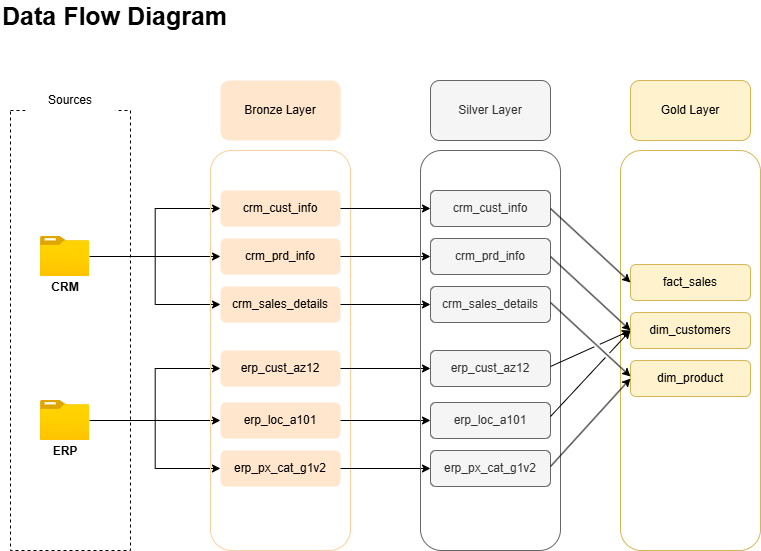

The diagram above was exported from draw.io. Its source (the exported page's mxGraphModel, read from the mxfile embedded in the PNG):
<mxGraphModel dx="1256" dy="696" grid="1" gridSize="10" guides="1" tooltips="1" connect="1" arrows="1" fold="1" page="1" pageScale="1" pageWidth="850" pageHeight="1100" background="#ffffff" math="0" shadow="0">
  <root>
    <mxCell id="0" />
    <mxCell id="1" parent="0" />
    <mxCell id="IZfVHXmfzeIHsebWRiNw-1" parent="1" style="rounded=0;whiteSpace=wrap;html=1;dashed=1;fillColor=none;" value="" vertex="1">
      <mxGeometry height="440" width="120" x="50" y="150" as="geometry" />
    </mxCell>
    <mxCell id="IZfVHXmfzeIHsebWRiNw-2" parent="1" style="rounded=1;whiteSpace=wrap;html=1;strokeColor=none;" value="Sources" vertex="1">
      <mxGeometry height="40" width="90" x="65" y="120" as="geometry" />
    </mxCell>
    <mxCell id="IZfVHXmfzeIHsebWRiNw-12" edge="1" parent="1" source="IZfVHXmfzeIHsebWRiNw-3" style="edgeStyle=orthogonalEdgeStyle;rounded=0;orthogonalLoop=1;jettySize=auto;html=1;entryX=0;entryY=0.5;entryDx=0;entryDy=0;" target="IZfVHXmfzeIHsebWRiNw-9">
      <mxGeometry relative="1" as="geometry" />
    </mxCell>
    <mxCell id="IZfVHXmfzeIHsebWRiNw-13" edge="1" parent="1" source="IZfVHXmfzeIHsebWRiNw-3" style="edgeStyle=orthogonalEdgeStyle;rounded=0;orthogonalLoop=1;jettySize=auto;html=1;entryX=0;entryY=0.5;entryDx=0;entryDy=0;" target="IZfVHXmfzeIHsebWRiNw-10">
      <mxGeometry relative="1" as="geometry" />
    </mxCell>
    <mxCell id="IZfVHXmfzeIHsebWRiNw-14" edge="1" parent="1" source="IZfVHXmfzeIHsebWRiNw-3" style="edgeStyle=orthogonalEdgeStyle;rounded=0;orthogonalLoop=1;jettySize=auto;html=1;entryX=0;entryY=0.5;entryDx=0;entryDy=0;" target="IZfVHXmfzeIHsebWRiNw-11">
      <mxGeometry relative="1" as="geometry" />
    </mxCell>
    <mxCell id="IZfVHXmfzeIHsebWRiNw-3" parent="1" style="image;aspect=fixed;html=1;points=[];align=center;fontSize=12;image=img/lib/azure2/general/Folder_Blank.svg;" value="" vertex="1">
      <mxGeometry height="40" width="49.29" x="80.01000000000002" y="276" as="geometry" />
    </mxCell>
    <mxCell id="IZfVHXmfzeIHsebWRiNw-4" parent="1" style="text;html=1;whiteSpace=wrap;strokeColor=none;fillColor=none;align=center;verticalAlign=middle;rounded=0;" value="&lt;b&gt;CRM&lt;/b&gt;" vertex="1">
      <mxGeometry height="30" width="60" x="74.65" y="312" as="geometry" />
    </mxCell>
    <mxCell id="IZfVHXmfzeIHsebWRiNw-18" edge="1" parent="1" source="IZfVHXmfzeIHsebWRiNw-5" style="edgeStyle=orthogonalEdgeStyle;rounded=0;orthogonalLoop=1;jettySize=auto;html=1;entryX=0;entryY=0.5;entryDx=0;entryDy=0;" target="IZfVHXmfzeIHsebWRiNw-15">
      <mxGeometry relative="1" as="geometry" />
    </mxCell>
    <mxCell id="IZfVHXmfzeIHsebWRiNw-19" edge="1" parent="1" source="IZfVHXmfzeIHsebWRiNw-5" style="edgeStyle=orthogonalEdgeStyle;rounded=0;orthogonalLoop=1;jettySize=auto;html=1;entryX=0;entryY=0.5;entryDx=0;entryDy=0;" target="IZfVHXmfzeIHsebWRiNw-16">
      <mxGeometry relative="1" as="geometry" />
    </mxCell>
    <mxCell id="IZfVHXmfzeIHsebWRiNw-20" edge="1" parent="1" source="IZfVHXmfzeIHsebWRiNw-5" style="edgeStyle=orthogonalEdgeStyle;rounded=0;orthogonalLoop=1;jettySize=auto;html=1;entryX=0;entryY=0.5;entryDx=0;entryDy=0;" target="IZfVHXmfzeIHsebWRiNw-17">
      <mxGeometry relative="1" as="geometry" />
    </mxCell>
    <mxCell id="IZfVHXmfzeIHsebWRiNw-5" parent="1" style="image;aspect=fixed;html=1;points=[];align=center;fontSize=12;image=img/lib/azure2/general/Folder_Blank.svg;" value="" vertex="1">
      <mxGeometry height="40" width="49.29" x="80.01000000000002" y="440" as="geometry" />
    </mxCell>
    <mxCell id="IZfVHXmfzeIHsebWRiNw-6" parent="1" style="text;html=1;whiteSpace=wrap;strokeColor=none;fillColor=none;align=center;verticalAlign=middle;rounded=0;" value="&lt;b&gt;ERP&lt;/b&gt;" vertex="1">
      <mxGeometry height="30" width="60" x="74.65" y="476" as="geometry" />
    </mxCell>
    <mxCell id="IZfVHXmfzeIHsebWRiNw-7" parent="1" style="rounded=1;whiteSpace=wrap;html=1;fillColor=#ffe6cc;strokeColor=none;" value="Bronze Layer" vertex="1">
      <mxGeometry height="60" width="120" x="260" y="120" as="geometry" />
    </mxCell>
    <mxCell id="IZfVHXmfzeIHsebWRiNw-8" parent="1" style="rounded=1;whiteSpace=wrap;html=1;fillColor=none;strokeColor=#FFCE9F;" value="" vertex="1">
      <mxGeometry height="400" width="140" x="250" y="190" as="geometry" />
    </mxCell>
    <mxCell id="IEoLC4CsaCLj8Uu8u-J2-9" edge="1" parent="1" source="IZfVHXmfzeIHsebWRiNw-9" style="edgeStyle=orthogonalEdgeStyle;rounded=0;orthogonalLoop=1;jettySize=auto;html=1;entryX=0;entryY=0.5;entryDx=0;entryDy=0;" target="IEoLC4CsaCLj8Uu8u-J2-3">
      <mxGeometry relative="1" as="geometry" />
    </mxCell>
    <mxCell id="IZfVHXmfzeIHsebWRiNw-9" parent="1" style="rounded=1;whiteSpace=wrap;html=1;fillColor=#ffe6cc;strokeColor=none;" value="crm_cust_info" vertex="1">
      <mxGeometry height="36" width="120" x="260" y="230" as="geometry" />
    </mxCell>
    <mxCell id="IEoLC4CsaCLj8Uu8u-J2-10" edge="1" parent="1" source="IZfVHXmfzeIHsebWRiNw-10" style="edgeStyle=orthogonalEdgeStyle;rounded=0;orthogonalLoop=1;jettySize=auto;html=1;entryX=0;entryY=0.5;entryDx=0;entryDy=0;" target="IEoLC4CsaCLj8Uu8u-J2-4">
      <mxGeometry relative="1" as="geometry" />
    </mxCell>
    <mxCell id="IZfVHXmfzeIHsebWRiNw-10" parent="1" style="rounded=1;whiteSpace=wrap;html=1;fillColor=#ffe6cc;strokeColor=none;" value="crm_prd_info" vertex="1">
      <mxGeometry height="36" width="120" x="260" y="278" as="geometry" />
    </mxCell>
    <mxCell id="IEoLC4CsaCLj8Uu8u-J2-11" edge="1" parent="1" source="IZfVHXmfzeIHsebWRiNw-11" style="edgeStyle=orthogonalEdgeStyle;rounded=0;orthogonalLoop=1;jettySize=auto;html=1;entryX=0;entryY=0.5;entryDx=0;entryDy=0;" target="IEoLC4CsaCLj8Uu8u-J2-5">
      <mxGeometry relative="1" as="geometry" />
    </mxCell>
    <mxCell id="IZfVHXmfzeIHsebWRiNw-11" parent="1" style="rounded=1;whiteSpace=wrap;html=1;fillColor=#ffe6cc;strokeColor=none;" value="crm_sales_details" vertex="1">
      <mxGeometry height="36" width="120" x="260" y="326" as="geometry" />
    </mxCell>
    <mxCell id="IEoLC4CsaCLj8Uu8u-J2-12" edge="1" parent="1" source="IZfVHXmfzeIHsebWRiNw-15" style="edgeStyle=orthogonalEdgeStyle;rounded=0;orthogonalLoop=1;jettySize=auto;html=1;entryX=0;entryY=0.5;entryDx=0;entryDy=0;" target="IEoLC4CsaCLj8Uu8u-J2-6">
      <mxGeometry relative="1" as="geometry" />
    </mxCell>
    <mxCell id="IZfVHXmfzeIHsebWRiNw-15" parent="1" style="rounded=1;whiteSpace=wrap;html=1;fillColor=#ffe6cc;strokeColor=none;" value="erp_cust_az12" vertex="1">
      <mxGeometry height="36" width="120" x="260" y="390" as="geometry" />
    </mxCell>
    <mxCell id="IEoLC4CsaCLj8Uu8u-J2-13" edge="1" parent="1" source="IZfVHXmfzeIHsebWRiNw-16" style="edgeStyle=orthogonalEdgeStyle;rounded=0;orthogonalLoop=1;jettySize=auto;html=1;entryX=0;entryY=0.5;entryDx=0;entryDy=0;" target="IEoLC4CsaCLj8Uu8u-J2-7">
      <mxGeometry relative="1" as="geometry" />
    </mxCell>
    <mxCell id="IZfVHXmfzeIHsebWRiNw-16" parent="1" style="rounded=1;whiteSpace=wrap;html=1;fillColor=#ffe6cc;strokeColor=none;" value="erp_loc_a101" vertex="1">
      <mxGeometry height="36" width="120" x="260" y="442" as="geometry" />
    </mxCell>
    <mxCell id="IEoLC4CsaCLj8Uu8u-J2-14" edge="1" parent="1" source="IZfVHXmfzeIHsebWRiNw-17" style="edgeStyle=orthogonalEdgeStyle;rounded=0;orthogonalLoop=1;jettySize=auto;html=1;entryX=0;entryY=0.5;entryDx=0;entryDy=0;" target="IEoLC4CsaCLj8Uu8u-J2-8">
      <mxGeometry relative="1" as="geometry" />
    </mxCell>
    <mxCell id="IZfVHXmfzeIHsebWRiNw-17" parent="1" style="rounded=1;whiteSpace=wrap;html=1;fillColor=#ffe6cc;strokeColor=none;" value="erp_px_cat_g1v2" vertex="1">
      <mxGeometry height="36" width="120" x="260" y="490" as="geometry" />
    </mxCell>
    <mxCell id="IZfVHXmfzeIHsebWRiNw-21" parent="1" style="text;html=1;whiteSpace=wrap;strokeColor=none;fillColor=none;align=left;verticalAlign=middle;rounded=0;" value="&lt;b&gt;&lt;font style=&quot;font-size: 25px;&quot;&gt;Data Flow Diagram&lt;/font&gt;&lt;/b&gt;" vertex="1">
      <mxGeometry height="30" width="280" x="40" y="40" as="geometry" />
    </mxCell>
    <mxCell id="IEoLC4CsaCLj8Uu8u-J2-1" parent="1" style="rounded=1;whiteSpace=wrap;html=1;fillColor=#f5f5f5;strokeColor=#666666;fontColor=#333333;" value="Silver Layer" vertex="1">
      <mxGeometry height="60" width="120" x="470" y="120" as="geometry" />
    </mxCell>
    <mxCell id="IEoLC4CsaCLj8Uu8u-J2-2" parent="1" style="rounded=1;whiteSpace=wrap;html=1;fillColor=none;strokeColor=#666666;fontColor=#333333;" value="" vertex="1">
      <mxGeometry height="400" width="140" x="460" y="190" as="geometry" />
    </mxCell>
    <mxCell id="IEoLC4CsaCLj8Uu8u-J2-3" parent="1" style="rounded=1;whiteSpace=wrap;html=1;fillColor=#f5f5f5;strokeColor=#666666;fontColor=#333333;" value="crm_cust_info" vertex="1">
      <mxGeometry height="36" width="120" x="470" y="230" as="geometry" />
    </mxCell>
    <mxCell id="IEoLC4CsaCLj8Uu8u-J2-4" parent="1" style="rounded=1;whiteSpace=wrap;html=1;fillColor=#f5f5f5;strokeColor=#666666;fontColor=#333333;" value="crm_prd_info" vertex="1">
      <mxGeometry height="36" width="120" x="470" y="278" as="geometry" />
    </mxCell>
    <mxCell id="IEoLC4CsaCLj8Uu8u-J2-5" parent="1" style="rounded=1;whiteSpace=wrap;html=1;fillColor=#f5f5f5;strokeColor=#666666;fontColor=#333333;" value="crm_sales_details" vertex="1">
      <mxGeometry height="36" width="120" x="470" y="326" as="geometry" />
    </mxCell>
    <mxCell id="IEoLC4CsaCLj8Uu8u-J2-6" parent="1" style="rounded=1;whiteSpace=wrap;html=1;fillColor=#f5f5f5;strokeColor=#666666;fontColor=#333333;" value="erp_cust_az12" vertex="1">
      <mxGeometry height="36" width="120" x="470" y="390" as="geometry" />
    </mxCell>
    <mxCell id="IEoLC4CsaCLj8Uu8u-J2-7" parent="1" style="rounded=1;whiteSpace=wrap;html=1;fillColor=#f5f5f5;strokeColor=#666666;fontColor=#333333;" value="erp_loc_a101" vertex="1">
      <mxGeometry height="36" width="120" x="470" y="442" as="geometry" />
    </mxCell>
    <mxCell id="IEoLC4CsaCLj8Uu8u-J2-8" parent="1" style="rounded=1;whiteSpace=wrap;html=1;fillColor=#f5f5f5;strokeColor=#666666;fontColor=#333333;" value="erp_px_cat_g1v2" vertex="1">
      <mxGeometry height="36" width="120" x="470" y="490" as="geometry" />
    </mxCell>
    <mxCell id="zGuSBe8PYnKsJohTPsAP-1" parent="1" style="rounded=1;whiteSpace=wrap;html=1;fillColor=#fff2cc;strokeColor=#d6b656;" value="Gold Layer" vertex="1">
      <mxGeometry height="60" width="120" x="670" y="120" as="geometry" />
    </mxCell>
    <mxCell id="zGuSBe8PYnKsJohTPsAP-2" parent="1" style="rounded=1;whiteSpace=wrap;html=1;fillColor=none;strokeColor=#d6b656;" value="" vertex="1">
      <mxGeometry height="400" width="140" x="660" y="190" as="geometry" />
    </mxCell>
    <mxCell id="zGuSBe8PYnKsJohTPsAP-3" parent="1" style="rounded=1;whiteSpace=wrap;html=1;fillColor=#fff2cc;strokeColor=#d6b656;" value="fact_sales" vertex="1">
      <mxGeometry height="36" width="120" x="670" y="304" as="geometry" />
    </mxCell>
    <mxCell id="zGuSBe8PYnKsJohTPsAP-4" parent="1" style="rounded=1;whiteSpace=wrap;html=1;fillColor=#fff2cc;strokeColor=#d6b656;" value="dim_customers" vertex="1">
      <mxGeometry height="36" width="120" x="670" y="352" as="geometry" />
    </mxCell>
    <mxCell id="zGuSBe8PYnKsJohTPsAP-5" parent="1" style="rounded=1;whiteSpace=wrap;html=1;fillColor=#fff2cc;strokeColor=#d6b656;" value="dim_product" vertex="1">
      <mxGeometry height="36" width="120" x="670" y="400" as="geometry" />
    </mxCell>
    <mxCell id="zGuSBe8PYnKsJohTPsAP-9" edge="1" parent="1" source="IEoLC4CsaCLj8Uu8u-J2-3" style="endArrow=classic;html=1;rounded=0;exitX=1;exitY=0.5;exitDx=0;exitDy=0;entryX=0;entryY=0.5;entryDx=0;entryDy=0;" target="zGuSBe8PYnKsJohTPsAP-3" value="">
      <mxGeometry height="50" relative="1" width="50" as="geometry">
        <mxPoint x="640" y="260" as="sourcePoint" />
        <mxPoint x="690" y="210" as="targetPoint" />
      </mxGeometry>
    </mxCell>
    <mxCell id="zGuSBe8PYnKsJohTPsAP-10" edge="1" parent="1" source="IEoLC4CsaCLj8Uu8u-J2-4" style="endArrow=classic;html=1;rounded=0;exitX=1;exitY=0.5;exitDx=0;exitDy=0;entryX=0;entryY=0.5;entryDx=0;entryDy=0;jumpStyle=gap;" target="zGuSBe8PYnKsJohTPsAP-4" value="">
      <mxGeometry height="50" relative="1" width="50" as="geometry">
        <mxPoint x="610" y="300" as="sourcePoint" />
        <mxPoint x="690" y="374" as="targetPoint" />
      </mxGeometry>
    </mxCell>
    <mxCell id="zGuSBe8PYnKsJohTPsAP-11" edge="1" parent="1" style="endArrow=classic;html=1;rounded=0;exitX=1;exitY=0.5;exitDx=0;exitDy=0;jumpStyle=gap;" value="">
      <mxGeometry height="50" relative="1" width="50" as="geometry">
        <mxPoint x="590" y="342" as="sourcePoint" />
        <mxPoint x="670" y="416" as="targetPoint" />
      </mxGeometry>
    </mxCell>
    <mxCell id="zGuSBe8PYnKsJohTPsAP-12" edge="1" parent="1" style="endArrow=classic;html=1;rounded=0;exitX=1;exitY=0.5;exitDx=0;exitDy=0;jumpStyle=gap;" value="">
      <mxGeometry height="50" relative="1" width="50" as="geometry">
        <mxPoint x="590" y="406" as="sourcePoint" />
        <mxPoint x="670" y="370" as="targetPoint" />
      </mxGeometry>
    </mxCell>
    <mxCell id="zGuSBe8PYnKsJohTPsAP-13" edge="1" parent="1" style="endArrow=classic;html=1;rounded=0;exitX=1;exitY=0.5;exitDx=0;exitDy=0;jumpStyle=gap;" value="">
      <mxGeometry height="50" relative="1" width="50" as="geometry">
        <mxPoint x="590" y="456" as="sourcePoint" />
        <mxPoint x="670" y="370" as="targetPoint" />
      </mxGeometry>
    </mxCell>
    <mxCell id="zGuSBe8PYnKsJohTPsAP-14" edge="1" parent="1" style="endArrow=classic;html=1;rounded=0;exitX=1;exitY=0.5;exitDx=0;exitDy=0;entryX=0;entryY=0.5;entryDx=0;entryDy=0;jumpStyle=gap;" target="zGuSBe8PYnKsJohTPsAP-5" value="">
      <mxGeometry height="50" relative="1" width="50" as="geometry">
        <mxPoint x="590" y="506" as="sourcePoint" />
        <mxPoint x="670" y="420" as="targetPoint" />
      </mxGeometry>
    </mxCell>
  </root>
</mxGraphModel>